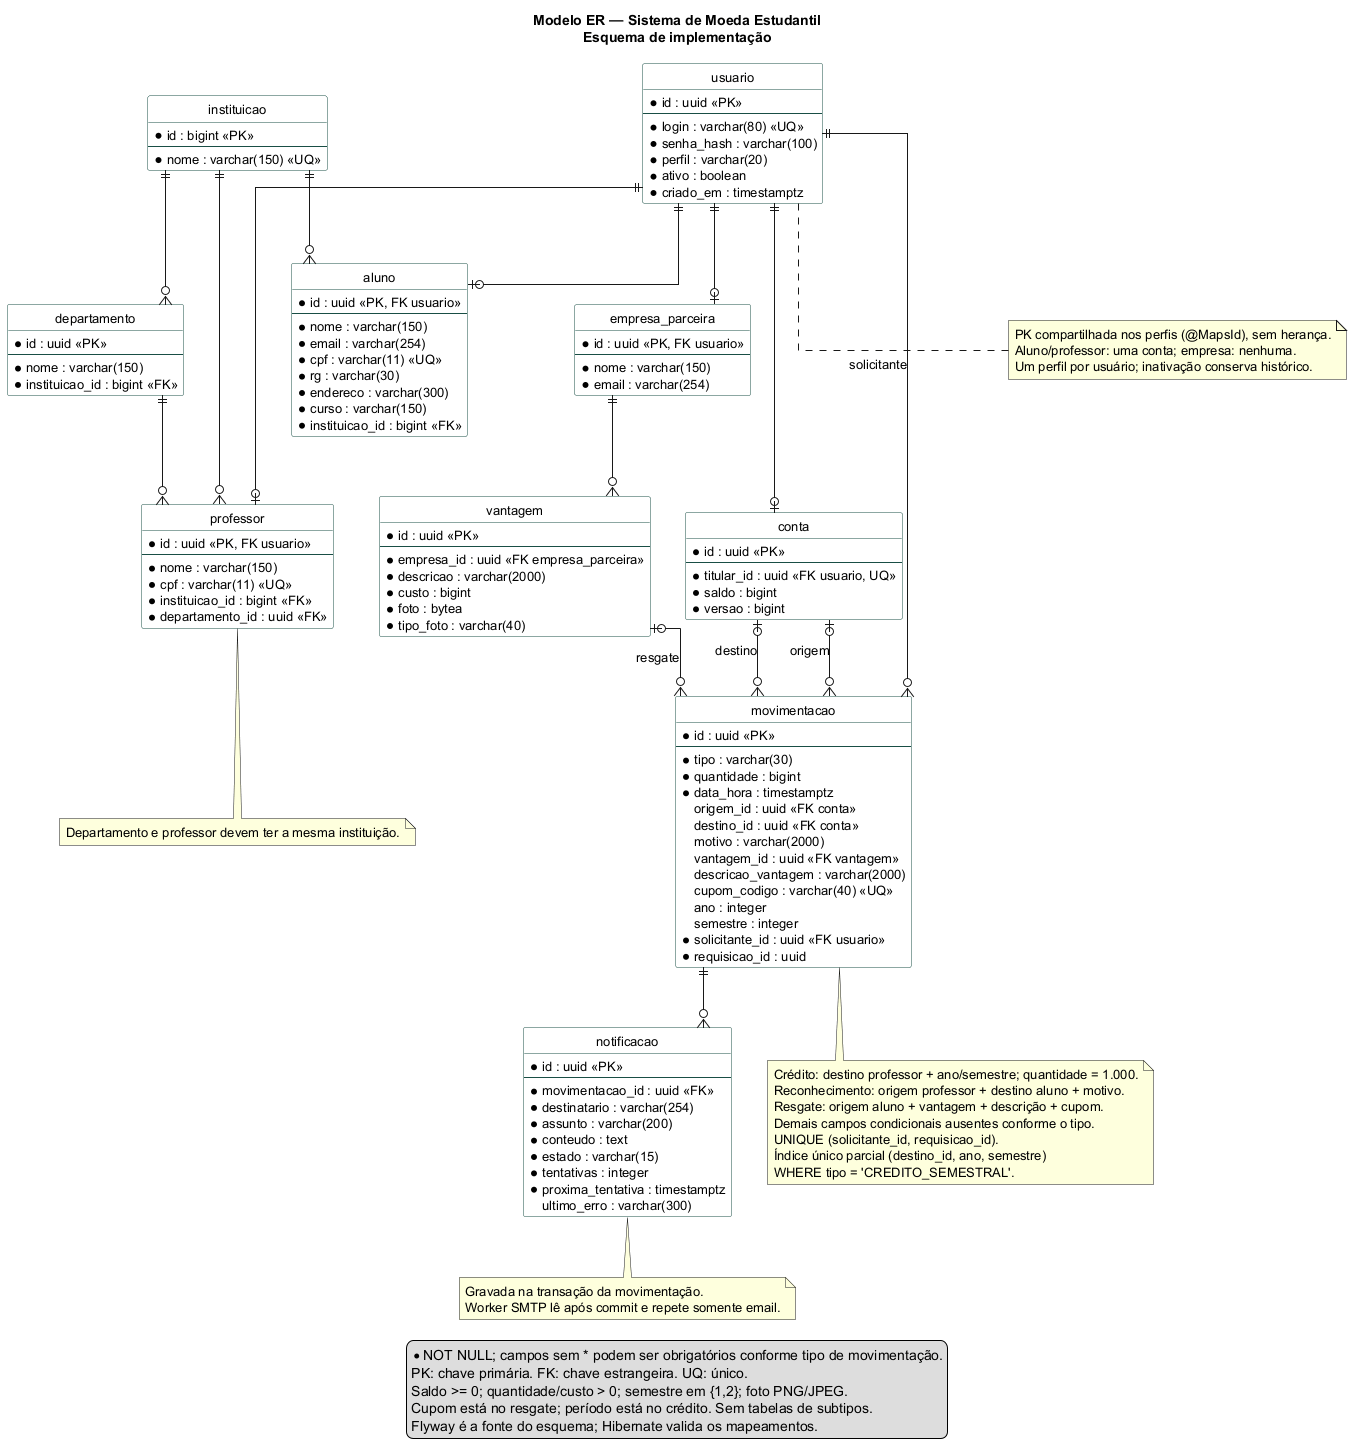

The diagram above was rendered by PlantUML. Its source (embedded in the PNG):
@startuml
title Modelo ER — Sistema de Moeda Estudantil\nEsquema de implementação
hide circle
skinparam linetype ortho
skinparam shadowing false
skinparam defaultFontName SansSerif
skinparam defaultFontSize 13
skinparam classBackgroundColor #FFFFFF
skinparam classBorderColor #194E45

entity "instituicao" as instituicao {
  * id : bigint <<PK>>
  --
  * nome : varchar(150) <<UQ>>
}
entity "usuario" as usuario {
  * id : uuid <<PK>>
  --
  * login : varchar(80) <<UQ>>
  * senha_hash : varchar(100)
  * perfil : varchar(20)
  * ativo : boolean
  * criado_em : timestamptz
}
entity "aluno" as aluno {
  * id : uuid <<PK, FK usuario>>
  --
  * nome : varchar(150)
  * email : varchar(254)
  * cpf : varchar(11) <<UQ>>
  * rg : varchar(30)
  * endereco : varchar(300)
  * curso : varchar(150)
  * instituicao_id : bigint <<FK>>
}
entity "empresa_parceira" as empresa {
  * id : uuid <<PK, FK usuario>>
  --
  * nome : varchar(150)
  * email : varchar(254)
}
entity "departamento" as departamento {
  * id : uuid <<PK>>
  --
  * nome : varchar(150)
  * instituicao_id : bigint <<FK>>
}
entity "professor" as professor {
  * id : uuid <<PK, FK usuario>>
  --
  * nome : varchar(150)
  * cpf : varchar(11) <<UQ>>
  * instituicao_id : bigint <<FK>>
  * departamento_id : uuid <<FK>>
}
entity "conta" as conta {
  * id : uuid <<PK>>
  --
  * titular_id : uuid <<FK usuario, UQ>>
  * saldo : bigint
  * versao : bigint
}
entity "vantagem" as vantagem {
  * id : uuid <<PK>>
  --
  * empresa_id : uuid <<FK empresa_parceira>>
  * descricao : varchar(2000)
  * custo : bigint
  * foto : bytea
  * tipo_foto : varchar(40)
}
entity "movimentacao" as movimentacao {
  * id : uuid <<PK>>
  --
  * tipo : varchar(30)
  * quantidade : bigint
  * data_hora : timestamptz
  origem_id : uuid <<FK conta>>
  destino_id : uuid <<FK conta>>
  motivo : varchar(2000)
  vantagem_id : uuid <<FK vantagem>>
  descricao_vantagem : varchar(2000)
  cupom_codigo : varchar(40) <<UQ>>
  ano : integer
  semestre : integer
  * solicitante_id : uuid <<FK usuario>>
  * requisicao_id : uuid
}
entity "notificacao" as notificacao {
  * id : uuid <<PK>>
  --
  * movimentacao_id : uuid <<FK>>
  * destinatario : varchar(254)
  * assunto : varchar(200)
  * conteudo : text
  * estado : varchar(15)
  * tentativas : integer
  * proxima_tentativa : timestamptz
  ultimo_erro : varchar(300)
}

instituicao ||--o{ aluno
usuario ||--o| aluno
usuario ||--o| empresa
usuario ||--o| professor
usuario ||--o| conta
instituicao ||--o{ departamento
instituicao ||--o{ professor
departamento ||--o{ professor
conta |o--o{ movimentacao : origem
conta |o--o{ movimentacao : destino
usuario ||--o{ movimentacao : solicitante
empresa ||--o{ vantagem
vantagem |o--o{ movimentacao : resgate
movimentacao ||--o{ notificacao

note bottom of usuario
  PK compartilhada nos perfis (@MapsId), sem herança.
  Aluno/professor: uma conta; empresa: nenhuma.
  Um perfil por usuário; inativação conserva histórico.
end note
note bottom of professor
  Departamento e professor devem ter a mesma instituição.
end note
note bottom of movimentacao
  Crédito: destino professor + ano/semestre; quantidade = 1.000.
  Reconhecimento: origem professor + destino aluno + motivo.
  Resgate: origem aluno + vantagem + descrição + cupom.
  Demais campos condicionais ausentes conforme o tipo.
  UNIQUE (solicitante_id, requisicao_id).
  Índice único parcial (destino_id, ano, semestre)
  WHERE tipo = 'CREDITO_SEMESTRAL'.
end note
note bottom of notificacao
  Gravada na transação da movimentação.
  Worker SMTP lê após commit e repete somente email.
end note
legend bottom
  * NOT NULL; campos sem * podem ser obrigatórios conforme tipo de movimentação.
  PK: chave primária. FK: chave estrangeira. UQ: único.
  Saldo >= 0; quantidade/custo > 0; semestre em {1,2}; foto PNG/JPEG.
  Cupom está no resgate; período está no crédito. Sem tabelas de subtipos.
  Flyway é a fonte do esquema; Hibernate valida os mapeamentos.
endlegend
@enduml